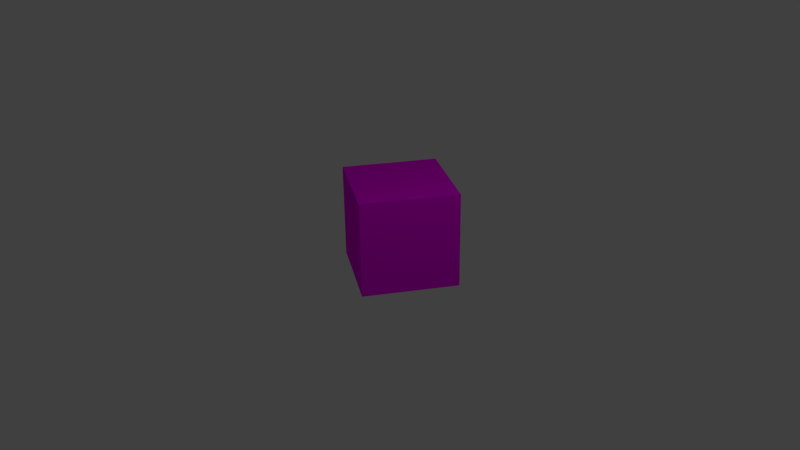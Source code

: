 # Source: TexturedCube.blend  (saved by Blender 2.69.0; exported with 4.5.12 LTS)
import bpy
from mathutils import Matrix  # noqa: F401  (used for matrix-valued properties, if any)

bpy.ops.wm.read_factory_settings(use_empty=True)
scene = bpy.context.scene
scene.name = 'Scene'

# ---- collections
col_collection_1 = bpy.data.collections.new('Collection 1'); scene.collection.children.link(col_collection_1)

# ---- images (referenced by path relative to the original .blend; pixels are not part of the script)
import os
ASSET_DIR = os.environ.get("B2B_ASSET_DIR", "")  # directory of the original .blend (textures are referenced by path, not embedded)
HERE = os.path.dirname(os.path.abspath(__file__))  # packed textures are extracted next to this script under _unpacked/

def load_image(name, relpath, width, height, colorspace="sRGB"):
    """Load a texture the original file referenced (path relative to the .blend, or extracted next to this script)."""
    p = next((c for c in (os.path.join(HERE, relpath), os.path.join(ASSET_DIR, relpath)) if relpath and os.path.exists(c)), "")
    if p:
        img = bpy.data.images.load(p, check_existing=True)
        img.name = name
    else:  # same state as the original file: an image datablock whose file is absent (Cycles renders it pink)
        img = bpy.data.images.new(name, width, height)
        img.source = "FILE"
        img.filepath = "//" + (relpath or name)
    img.colorspace_settings.name = colorspace
    return img
img_verylargesampletexture_png = load_image('VeryLargeSampleTexture.png', 'VeryLargeSampleTexture.png', 1024, 1024, 'sRGB')

# ---- materials (node trees are filled in below, after node groups)
mat_material_001 = bpy.data.materials.new('Material.001')
mat_material_001.alpha_threshold = 0.0
mat_material_001.roughness = 0.5
mat_material_001.line_color = (0.0, 0.0, 0.0, 1.0)

# ---- material node trees
mat_material_001.use_nodes = True; mat_material_001.node_tree.nodes.clear()
_N = mat_material_001.node_tree.nodes; _L = mat_material_001.node_tree.links
n0 = _N.new('ShaderNodeOutputMaterial'); n0.name = 'Material Output'; n0.location = (300, 300)
n1 = _N.new('ShaderNodeTexImage'); n1.name = 'Image Texture'; n1.location = (-90, 300)
n1.width = 140
n1.image = img_verylargesampletexture_png
n2 = _N.new('ShaderNodeBsdfDiffuse'); n2.name = 'Diffuse BSDF'; n2.location = (100, 300)
_L.new(n2.outputs[0], n0.inputs[0])
_L.new(n1.outputs[0], n2.inputs[0])
n0.is_active_output = True

# ---- world
world_world = bpy.data.worlds.new('World'); scene.world = world_world
world_world.color = (0.05088, 0.05088, 0.05088)
world_world.use_sun_shadow = False
world_world.sun_shadow_jitter_overblur = 0.0
world_world.cycles.sampling_method = 'MANUAL'
world_world.cycles.sample_map_resolution = 256

# ---- cameras
cam_camera = bpy.data.cameras.new('Camera')
cam_camera.clip_end = 100.0
cam_camera.lens = 35.0
cam_camera.sensor_width = 32.0
cam_camera.sensor_height = 18.0
cam_camera.ortho_scale = 7.314
cam_camera.dof.focus_distance = 0.0

# ---- lights
light_lamp = bpy.data.lights.new('Lamp', 'POINT')
light_lamp.transmission_factor = 0.0
light_lamp.cutoff_distance = 30.0
light_lamp.energy = 100.0
light_lamp.shadow_buffer_clip_start = 1.001
light_lamp.shadow_soft_size = 0.1
light_lamp.shadow_maximum_resolution = 0.006
light_lamp.use_absolute_resolution = True
light_lamp.cycles.use_multiple_importance_sampling = False

# ---- meshes
me_cube = bpy.data.meshes.new('Cube')
me_cube.from_pydata([(1.0, 1.0, -1.0), (1.0, -1.0, -1.0), (-1.0, -1.0, -1.0), (-1.0, 1.0, -1.0), (1.0, 1.0, 1.0), (1.0, -1.0, 1.0), (-1.0, -1.0, 1.0), (-1.0, 1.0, 1.0)], [], [(0, 1, 2, 3), (4, 7, 6, 5), (0, 4, 5, 1), (1, 5, 6, 2), (2, 6, 7, 3), (4, 0, 3, 7)])
_uv = me_cube.uv_layers.new(name='UV coord')
_uv.uv.foreach_set('vector', [0.0, 0.0, 1.0, 0.0, 1.0, 1.0, 0.0, 1.0, 0.0, 0.0, 1.0, 0.0, 1.0, 1.0, 0.0, 1.0, 0.0, 0.0, 1.0, 0.0, 1.0, 1.0, 0.0, 1.0, 0.0, 0.0, 1.0, 0.0, 1.0, 1.0, 0.0, 1.0, 0.0, 0.0, 1.0, 0.0, 1.0, 1.0, 0.0, 1.0, 0.0, 0.0, 1.0, 0.0, 1.0, 1.0, 0.0, 1.0])
me_cube.materials.append(mat_material_001)
me_cube.use_remesh_preserve_volume = False
me_cube.use_remesh_preserve_attributes = False
me_cube.use_mirror_vertex_groups = False
me_cube.update()

# ---- objects
ob_cube = bpy.data.objects.new('Cube', me_cube)
ob_lamp = bpy.data.objects.new('Lamp', light_lamp)
ob_camera = bpy.data.objects.new('Camera', cam_camera)

# ---- transforms, parenting, visibility, modifiers, constraints
ob_cube.location = (0.0, 0.0, 0.0)
ob_cube.lock_rotations_4d = False
ob_cube.empty_display_type = 'ARROWS'
ob_cube.lineart.crease_threshold = 0.0
ob_lamp.location = (4.076, 1.005, 5.904)
ob_lamp.rotation_euler = (0.6503, 0.05522, 1.866)
ob_lamp.lock_rotations_4d = False
ob_lamp.empty_display_type = 'ARROWS'
ob_lamp.color = (0.0, 0.0, 0.0, 0.0)
ob_lamp.lineart.crease_threshold = 0.0
ob_camera.location = (15.92, -3.343, 7.678)
ob_camera.rotation_euler = (1.13, 0.01252, 1.358)
ob_camera.lock_rotations_4d = False
ob_camera.empty_display_type = 'ARROWS'
ob_camera.color = (0.0, 0.0, 0.0, 0.0)
ob_camera.display_type = 'WIRE'
ob_camera.lineart.crease_threshold = 0.0

# ---- collection membership
col_collection_1.objects.link(ob_cube)
col_collection_1.objects.link(ob_lamp)
col_collection_1.objects.link(ob_camera)

# ---- scene / render settings (as saved in the file)
scene.camera = ob_camera
scene.frame_start = 1; scene.frame_end = 250; scene.frame_set(1)
scene.render.engine = 'CYCLES'
scene.render.image_settings.compression = 90
scene.render.resolution_percentage = 50
scene.render.dither_intensity = 0.0
scene.cycles.use_denoising = False
scene.cycles.samples = 10
scene.cycles.sampling_pattern = 'TABULATED_SOBOL'
scene.cycles.light_sampling_threshold = 0.0
scene.cycles.use_adaptive_sampling = False
scene.cycles.use_light_tree = False
scene.cycles.blur_glossy = 0.0
scene.cycles.volume_bounces = 1
scene.cycles.pixel_filter_type = 'GAUSSIAN'
scene.cycles.sample_clamp_indirect = 0.0
scene.view_settings.view_transform = 'Standard'
bpy.context.view_layer.update()
